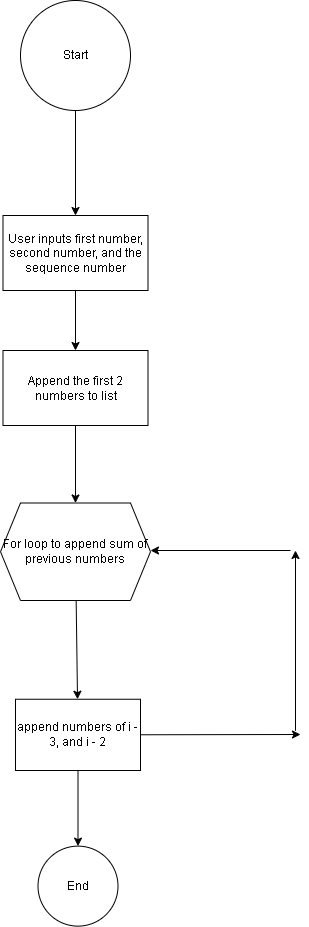

The diagram above was exported from draw.io. Its source (the exported page's mxGraphModel, read from the mxfile embedded in the PNG):
<mxGraphModel dx="1130" dy="471" grid="1" gridSize="10" guides="1" tooltips="1" connect="1" arrows="1" fold="1" page="1" pageScale="1" pageWidth="850" pageHeight="1100" math="0" shadow="0">
  <root>
    <mxCell id="0" />
    <mxCell id="1" parent="0" />
    <mxCell id="4" value="" style="edgeStyle=none;html=1;" edge="1" parent="1" source="2" target="3">
      <mxGeometry relative="1" as="geometry" />
    </mxCell>
    <mxCell id="2" value="Start" style="ellipse;whiteSpace=wrap;html=1;aspect=fixed;" vertex="1" parent="1">
      <mxGeometry x="140" y="20" width="110" height="110" as="geometry" />
    </mxCell>
    <mxCell id="6" value="" style="edgeStyle=none;html=1;" edge="1" parent="1" source="3" target="5">
      <mxGeometry relative="1" as="geometry" />
    </mxCell>
    <mxCell id="3" value="User inputs first number, second number, and the sequence number" style="whiteSpace=wrap;html=1;" vertex="1" parent="1">
      <mxGeometry x="122.5" y="235" width="145" height="75" as="geometry" />
    </mxCell>
    <mxCell id="8" value="" style="edgeStyle=none;html=1;" edge="1" parent="1" source="5" target="7">
      <mxGeometry relative="1" as="geometry" />
    </mxCell>
    <mxCell id="5" value="Append the first 2 numbers to list" style="whiteSpace=wrap;html=1;" vertex="1" parent="1">
      <mxGeometry x="122.5" y="370" width="145" height="75" as="geometry" />
    </mxCell>
    <mxCell id="10" value="" style="edgeStyle=none;html=1;" edge="1" parent="1" source="7" target="9">
      <mxGeometry relative="1" as="geometry" />
    </mxCell>
    <mxCell id="7" value="For loop to append sum of previous numbers" style="shape=hexagon;perimeter=hexagonPerimeter2;whiteSpace=wrap;html=1;fixedSize=1;" vertex="1" parent="1">
      <mxGeometry x="120" y="522.5" width="150" height="97.5" as="geometry" />
    </mxCell>
    <mxCell id="11" value="" style="edgeStyle=none;html=1;" edge="1" parent="1" source="9">
      <mxGeometry relative="1" as="geometry">
        <mxPoint x="420" y="754" as="targetPoint" />
      </mxGeometry>
    </mxCell>
    <mxCell id="15" value="" style="edgeStyle=none;html=1;" edge="1" parent="1" source="9" target="14">
      <mxGeometry relative="1" as="geometry" />
    </mxCell>
    <mxCell id="9" value="append numbers of i - 3, and i - 2" style="whiteSpace=wrap;html=1;" vertex="1" parent="1">
      <mxGeometry x="135" y="718.75" width="125" height="71.25" as="geometry" />
    </mxCell>
    <mxCell id="12" value="" style="edgeStyle=none;html=1;" edge="1" parent="1">
      <mxGeometry relative="1" as="geometry">
        <mxPoint x="415" y="570" as="targetPoint" />
        <mxPoint x="415" y="750.2696629213483" as="sourcePoint" />
      </mxGeometry>
    </mxCell>
    <mxCell id="13" value="" style="edgeStyle=none;html=1;" edge="1" parent="1">
      <mxGeometry relative="1" as="geometry">
        <mxPoint x="270" y="570" as="targetPoint" />
        <mxPoint x="410" y="570" as="sourcePoint" />
      </mxGeometry>
    </mxCell>
    <mxCell id="14" value="End" style="ellipse;whiteSpace=wrap;html=1;" vertex="1" parent="1">
      <mxGeometry x="157.5" y="865.625" width="80" height="80" as="geometry" />
    </mxCell>
  </root>
</mxGraphModel>